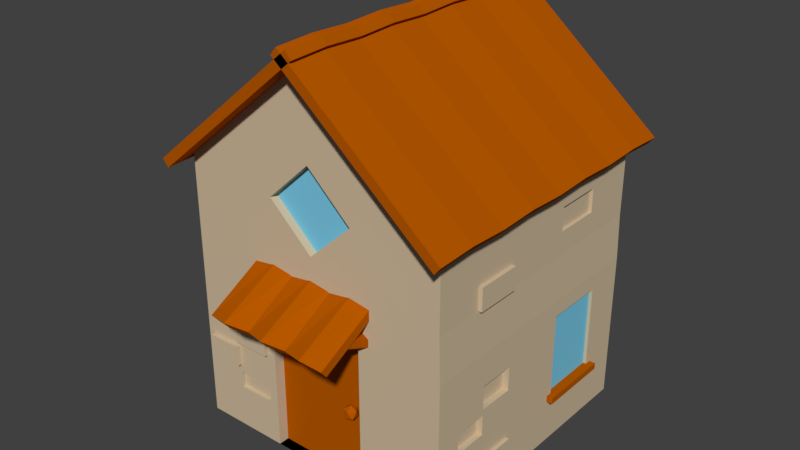 # Source: StandardHouse.blend  (saved by Blender 2.79.0; exported with 4.5.12 LTS)
import bpy
from mathutils import Matrix  # noqa: F401  (used for matrix-valued properties, if any)

bpy.ops.wm.read_factory_settings(use_empty=True)
scene = bpy.context.scene
scene.name = 'Scene'

# ---- collections
col_collection_1 = bpy.data.collections.new('Collection 1'); scene.collection.children.link(col_collection_1)

# ---- materials (node trees are filled in below, after node groups)
mat_material_005 = bpy.data.materials.new('Material.005')
mat_material_005.alpha_threshold = 0.0
mat_material_005.use_transparent_shadow = False
mat_material_005.diffuse_color = (0.4672, 0.09775, 0.0, 1.0)
mat_material_005.roughness = 0.5
mat_material_005.line_color = (0.0, 0.0, 0.0, 1.0)
mat_wall = bpy.data.materials.new('wall')
mat_wall.alpha_threshold = 0.0
mat_wall.use_transparent_shadow = False
mat_wall.diffuse_color = (0.6166, 0.49, 0.33, 1.0)
mat_wall.roughness = 0.5
mat_material_001 = bpy.data.materials.new('Material.001')
mat_material_001.alpha_threshold = 0.0
mat_material_001.use_transparent_shadow = False
mat_material_001.diffuse_color = (0.1933, 0.5854, 0.8, 1.0)
mat_material_001.roughness = 0.5

# ---- material node trees

# ---- world
world_world = bpy.data.worlds.new('World'); scene.world = world_world
world_world.color = (0.05088, 0.05088, 0.05088)
world_world.use_sun_shadow = False
world_world.sun_shadow_jitter_overblur = 0.0
world_world.cycles.sampling_method = 'MANUAL'

# ---- meshes
me_cube_001 = bpy.data.meshes.new('Cube.001')
me_cube_001.from_pydata([(-3.325, -3.325, 0.03658), (-3.325, -3.325, 6.686), (-3.325, 3.325, 0.03658), (-3.325, 3.325, 6.686), (3.358, -3.325, 0.03658), (3.325, -3.325, 6.686), (3.358, 3.325, -0.003552), (3.325, 3.325, 6.686), (0.0, -3.325, 9.451), (0.0, 3.325, 9.451), (-3.581, -3.837, 6.433), (-3.581, 3.837, 6.433), (0.2563, -3.837, 9.624), (0.2563, 3.837, 9.624), (-3.73, -3.837, 6.612), (-3.73, 3.837, 6.612), (0.1071, -3.837, 9.803), (0.1071, 3.837, 9.803), (-3.325, -3.325, 3.689), (-3.325, 3.325, 3.689), (3.358, 3.325, 3.689), (3.358, -3.325, 3.689), (1.282, -3.325, 0.03658), (1.275, -3.325, 3.708), (-1.196, -3.325, 0.03658), (-1.196, -3.325, 3.689), (-1.196, -3.064, 0.03658), (1.282, -3.064, 0.03658), (1.275, -3.064, 3.689), (-1.196, -3.064, 3.689), (-3.325, -3.325, 4.417), (-3.325, 3.325, 4.417), (3.325, 3.325, 4.783), (3.325, -3.325, 4.783), (-1.519, -4.518, 3.778), (-1.585, -4.658, 3.956), (-1.585, -2.954, 4.632), (-1.585, -3.093, 4.809), (1.58, -4.578, 3.778), (1.58, -4.718, 3.956), (1.58, -2.954, 4.632), (1.58, -3.093, 4.809), (1.405, -3.024, 3.59), (1.405, -4.051, 4.038), (-1.41, -4.051, 4.038), (-1.41, -3.024, 3.59), (-1.265, -4.018, 4.115), (-1.265, -2.991, 3.667), (-1.265, -3.951, 4.267), (-1.265, -2.924, 3.82), (-1.41, -3.918, 4.344), (-1.41, -2.891, 3.896), (-1.554, -3.951, 4.267), (-1.554, -2.924, 3.82), (-1.554, -4.018, 4.115), (-1.554, -2.991, 3.667), (1.549, -4.018, 4.115), (1.549, -2.991, 3.667), (1.549, -3.951, 4.267), (1.549, -2.924, 3.82), (1.405, -3.918, 4.344), (1.405, -2.891, 3.896), (1.26, -3.951, 4.267), (1.26, -2.924, 3.82), (1.26, -4.018, 4.115), (1.26, -2.991, 3.667), (1.053, -2.954, 4.712), (0.525, -2.954, 4.632), (-0.002467, -2.954, 4.712), (-0.53, -2.954, 4.632), (-1.057, -2.954, 4.712), (-1.057, -3.093, 4.889), (-0.53, -3.093, 4.809), (-0.002467, -3.093, 4.889), (0.525, -3.093, 4.809), (1.053, -3.093, 4.889), (-1.057, -4.646, 3.858), (-0.53, -4.479, 3.778), (-0.002467, -4.646, 3.858), (0.525, -4.499, 3.778), (1.053, -4.646, 3.858), (1.053, -4.786, 4.035), (0.525, -4.638, 3.956), (-0.002467, -4.786, 4.035), (-0.53, -4.619, 3.956), (-1.057, -4.786, 4.035), (-3.581, -2.878, 6.473), (-3.581, -1.919, 6.433), (-3.581, -0.9594, 6.473), (-3.581, 1.192e-07, 6.433), (-3.581, 0.9594, 6.473), (-3.581, 1.919, 6.433), (-3.581, 2.878, 6.473), (0.2563, 2.878, 9.664), (0.2563, 1.919, 9.624), (0.2563, 0.9594, 9.664), (0.2563, -1.192e-07, 9.624), (0.2563, -0.9594, 9.664), (0.2563, -1.919, 9.624), (0.2563, -2.878, 9.664), (-3.73, -2.878, 6.653), (-3.73, -1.919, 6.612), (-3.73, -0.9594, 6.653), (-3.73, 1.192e-07, 6.612), (-3.73, 0.9594, 6.653), (-3.73, 1.919, 6.612), (-3.73, 2.878, 6.653), (0.1071, 2.878, 9.843), (0.1071, 1.919, 9.803), (0.1071, 0.9594, 9.843), (0.1071, -1.192e-07, 9.803), (0.1071, -0.9594, 9.843), (0.1071, -1.919, 9.803), (0.1071, -2.878, 9.843), (3.568, 3.837, 6.433), (3.568, -3.837, 6.433), (-0.2694, 3.837, 9.624), (-0.2694, -3.837, 9.624), (3.717, 3.837, 6.612), (3.717, -3.837, 6.612), (-0.1202, 3.837, 9.803), (-0.1202, -3.837, 9.803), (3.568, 2.878, 6.473), (3.568, 1.919, 6.433), (3.568, 0.9594, 6.473), (3.568, -2.804e-07, 6.433), (3.568, -0.9594, 6.473), (3.568, -1.919, 6.433), (3.568, -2.878, 6.473), (-0.2694, -2.878, 9.664), (-0.2694, -1.919, 9.624), (-0.2694, -0.9594, 9.664), (-0.2694, 2.935e-07, 9.624), (-0.2694, 0.9594, 9.664), (-0.2694, 1.919, 9.624), (-0.2694, 2.878, 9.664), (3.717, 2.878, 6.653), (3.717, 1.919, 6.612), (3.717, 0.9594, 6.653), (3.717, -2.935e-07, 6.612), (3.717, -0.9594, 6.653), (3.717, -1.919, 6.612), (3.717, -2.878, 6.653), (-0.1202, -2.878, 9.843), (-0.1202, -1.919, 9.803), (-0.1202, -0.9594, 9.843), (-0.1202, 2.804e-07, 9.803), (-0.1202, 0.9594, 9.843), (-0.1202, 1.919, 9.803), (-0.1202, 2.878, 9.843), (0.9591, -3.246, 1.717), (1.091, -3.342, 1.818), (0.9085, -3.402, 1.818), (0.7955, -3.246, 1.818), (0.9085, -3.09, 1.818), (1.091, -3.15, 1.818), (1.01, -3.402, 1.982), (0.8267, -3.342, 1.982), (0.8267, -3.15, 1.982), (1.01, -3.09, 1.982), (1.123, -3.246, 1.982), (0.9591, -3.246, 2.083), (-1.408, -3.325, 0.03658), (-1.408, -3.325, 3.689), (-2.308, -3.325, 3.689), (-2.308, -3.325, 0.03658), (-1.408, -3.325, 2.962), (-2.308, -3.325, 2.962), (-1.408, -3.325, 2.368), (-2.308, -3.325, 2.377), (-2.308, -3.422, 2.962), (-1.408, -3.422, 2.962), (-1.408, -3.422, 2.373), (-2.308, -3.422, 2.373), (-3.15, -3.325, 3.689), (-3.15, -3.325, 0.03658), (-2.308, -3.325, 2.236), (-3.15, -3.325, 2.23), (-3.15, -3.325, 1.731), (-2.308, -3.325, 1.737), (-2.308, -3.428, 2.236), (-3.15, -3.428, 2.23), (-3.15, -3.428, 1.734), (-2.308, -3.428, 1.734), (-1.408, -3.325, 1.544), (-2.308, -3.325, 1.544), (-1.408, -3.325, 1.111), (-2.308, -3.325, 1.111), (-2.308, -3.234, 1.546), (-1.408, -3.234, 1.542), (-1.408, -3.234, 1.109), (-2.308, -3.234, 1.114), (-2.308, -3.325, 3.203), (-3.15, -3.325, 3.203), (-1.408, -3.325, 3.203), (-3.15, -3.325, 0.8223), (-1.408, -3.325, 0.8223), (-2.308, -3.325, 0.8223), (-3.315, 0.8692, 2.893), (-3.315, 1.77, 2.893), (-3.315, 0.8692, 2.299), (-3.315, 1.77, 2.309), (-3.412, 1.77, 2.893), (-3.412, 0.8692, 2.893), (-3.412, 0.8692, 2.304), (-3.412, 1.77, 2.304), (-3.315, 1.77, 2.167), (-3.315, 2.611, 2.162), (-3.315, 2.611, 1.662), (-3.315, 1.77, 1.668), (-3.18, 1.77, 2.167), (-3.18, 2.611, 2.162), (-3.18, 2.611, 1.665), (-3.18, 1.77, 1.665), (-3.315, 0.8692, 1.074), (-3.315, 1.77, 1.074), (-3.315, 0.8692, 0.6412), (-3.315, 1.77, 0.6412), (-3.41, 1.77, 1.076), (-3.41, 0.8692, 1.071), (-3.41, 0.8692, 0.6389), (-3.41, 1.77, 0.6435), (-3.315, 1.77, 3.134), (-3.315, 2.611, 3.134), (-3.315, 0.8692, 3.134), (-3.315, 2.611, 0.5452), (-3.315, 0.8692, 0.5464), (-3.315, 1.77, 0.5464), (-3.325, 0.8929, 3.689), (-3.325, 1.759, 3.689), (-3.325, 2.624, 3.689), (-3.325, 2.629, 0.03658), (-3.325, 1.738, 0.03658), (-3.325, 0.8467, 0.03658), (-3.325, 3.325, 1.863), (-3.32, -0.06622, 2.183), (-3.32, -0.06622, 1.275), (-3.325, -0.06622, 3.689), (-3.325, -0.06622, 0.03658), (-3.317, -2.389, 3.285), (-3.317, -2.389, 1.271), (-3.317, -0.8773, 3.285), (-3.317, -0.8773, 1.271), (-3.317, -0.7196, 3.285), (-3.317, -0.7196, 1.271), (-3.317, -2.389, 1.117), (-3.317, -0.8773, 1.117), (-3.317, -2.389, 3.427), (-3.317, -0.8773, 3.427), (-3.317, -2.547, 3.285), (-3.317, -2.547, 1.271), (-3.317, -0.7196, 3.285), (-3.317, -0.7196, 3.427), (-3.317, -2.547, 3.427), (-3.317, -0.7196, 1.117), (-3.317, -2.547, 1.117), (-3.211, -0.8773, 3.285), (-3.211, -2.389, 3.285), (-3.211, -2.389, 1.271), (-3.211, -0.8773, 1.271), (-3.443, -2.389, 1.271), (-3.443, -0.8773, 1.271), (-3.443, -0.7196, 1.271), (-3.443, -2.389, 1.117), (-3.443, -0.8773, 1.117), (-3.443, -2.547, 1.271), (-3.443, -0.7196, 1.117), (-3.443, -2.547, 1.117), (3.358, -0.9543, 2.893), (3.358, -1.855, 2.893), (3.358, -0.9543, 2.299), (3.358, -1.855, 2.309), (3.2, -1.855, 2.893), (3.2, -0.9543, 2.893), (3.2, -0.9543, 2.304), (3.2, -1.855, 2.304), (3.358, -1.855, 2.167), (3.358, -2.696, 2.162), (3.358, -2.696, 1.662), (3.358, -1.855, 1.668), (3.216, -1.855, 2.167), (3.216, -2.696, 2.162), (3.216, -2.696, 1.665), (3.216, -1.855, 1.665), (3.358, -0.9543, 1.074), (3.358, -1.855, 1.074), (3.358, -0.9543, 0.6412), (3.358, -1.855, 0.6412), (3.446, -1.855, 1.076), (3.446, -0.9543, 1.071), (3.446, -0.9543, 0.6389), (3.446, -1.855, 0.6435), (3.358, -1.855, 3.134), (3.358, -2.696, 3.134), (3.358, -0.9543, 3.134), (3.358, -2.696, 0.5452), (3.358, -0.9543, 0.5464), (3.358, -1.855, 0.5464), (3.358, -0.01889, 2.183), (3.358, -0.01889, 1.275), (3.358, 2.304, 3.285), (3.358, 2.304, 1.271), (3.358, 0.7922, 3.285), (3.358, 0.7922, 1.271), (3.358, 0.6345, 3.285), (3.358, 0.6345, 1.271), (3.358, 2.304, 1.117), (3.358, 0.7922, 1.117), (3.358, 2.304, 3.427), (3.358, 0.7922, 3.427), (3.358, 2.462, 3.285), (3.358, 2.462, 1.271), (3.358, 0.6345, 3.427), (3.358, 2.462, 3.427), (3.358, 0.6345, 1.117), (3.358, 2.462, 1.117), (3.282, 0.7922, 3.285), (3.282, 2.304, 3.285), (3.282, 2.304, 1.271), (3.282, 0.7922, 1.271), (3.513, 2.304, 1.271), (3.513, 0.7922, 1.271), (3.513, 0.6345, 1.271), (3.513, 2.304, 1.117), (3.513, 0.7922, 1.117), (3.513, 2.462, 1.271), (3.513, 0.6345, 1.117), (3.513, 2.462, 1.117), (3.358, 1.662, 3.689), (3.358, 1.49e-08, 3.689), (3.358, -1.662, 3.689), (3.358, -1.662, 0.02655), (3.358, 1.49e-08, 0.01651), (3.358, 1.662, 0.006481), (1.118, -3.33, 7.338), (-1.043, -3.33, 7.338), (1.118, -3.33, 5.337), (-1.043, -3.33, 5.337), (0.03785, -3.33, 7.338), (0.03785, -3.33, 5.337), (1.118, -3.33, 6.338), (-1.043, -3.33, 6.338), (0.03785, -3.133, 6.338), (-1.043, -3.133, 6.338), (1.118, -3.133, 6.338), (0.03785, -3.133, 5.337), (0.03785, -3.133, 7.338), (3.325, -3.325, 5.335), (3.325, 3.325, 5.347), (3.325, -3.325, 5.873), (3.325, 3.325, 5.942), (3.325, -2.112, 4.783), (3.325, -2.112, 5.337), (3.325, -2.112, 5.886), (3.325, -0.9955, 4.783), (3.325, -0.996, 5.339), (3.325, -0.9967, 5.897), (3.417, -0.9955, 4.783), (3.417, -2.112, 4.783), (3.417, -2.112, 5.337), (3.417, -0.996, 5.339), (3.325, 0.8272, 4.783), (3.325, 0.8272, 5.342), (3.325, 0.8272, 5.916), (3.325, 2.003, 4.783), (3.325, 2.003, 5.345), (3.325, 2.003, 5.929), (3.249, 0.8272, 5.342), (3.249, 0.8272, 5.916), (3.249, 2.003, 5.345), (3.249, 2.003, 5.929), (-3.325, 3.325, 4.98), (-3.325, -3.325, 4.98), (-3.325, -1.615, 4.98), (-3.325, -1.615, 4.417), (-3.325, -2.469, 4.98), (-3.325, -2.469, 4.417), (-3.399, -1.615, 4.98), (-3.399, -1.615, 4.417), (-3.399, -2.469, 4.98), (-3.399, -2.469, 4.417)], [], [(30, 372, 375, 376), (31, 371, 3, 7, 350, 348, 32), (32, 348, 365, 364), (337, 341, 335, 1, 372, 30), (2, 6, 333, 332, 331, 4, 22, 24, 162, 165, 175, 0, 238, 233, 232, 231), (9, 3, 1, 8), (7, 9, 8, 5), (7, 3, 9), (1, 335, 338, 334, 5, 8), (99, 12, 10, 86), (113, 100, 14, 16), (13, 11, 15, 17), (86, 10, 14, 100), (93, 13, 17, 107), (10, 12, 16, 14), (4, 21, 23, 22), (2, 234, 19, 20, 6), (27, 28, 29, 26), (24, 22, 27, 26), (24, 25, 163, 194, 166, 168, 184, 186, 196, 162), (25, 24, 26, 29), (23, 25, 29, 28), (22, 23, 28, 27), (21, 33, 336, 339, 337, 30, 18, 174, 164, 163, 25, 23), (20, 32, 364, 361, 354, 351, 33, 21, 330, 329, 328), (19, 31, 32, 20), (18, 30, 376, 374, 31, 19, 230, 229, 228, 237), (34, 35, 37, 36), (66, 75, 41, 40), (40, 41, 39, 38), (76, 85, 35, 34), (66, 40, 38, 80), (71, 37, 35, 85), (57, 42, 65, 63, 61, 59), (44, 45, 47, 46), (60, 61, 63, 62), (46, 47, 49, 48), (43, 56, 58, 60, 62, 64), (58, 59, 61, 60), (48, 49, 51, 50), (64, 65, 42, 43), (56, 57, 59, 58), (50, 51, 53, 52), (47, 45, 55, 53, 51, 49), (43, 42, 57, 56), (52, 53, 55, 54), (62, 63, 65, 64), (54, 55, 45, 44), (44, 46, 48, 50, 52, 54), (41, 75, 81, 39), (75, 74, 82, 81), (74, 73, 83, 82), (73, 72, 84, 83), (72, 71, 85, 84), (36, 70, 76, 34), (70, 69, 77, 76), (69, 68, 78, 77), (68, 67, 79, 78), (67, 66, 80, 79), (38, 39, 81, 80), (80, 81, 82, 79), (79, 82, 83, 78), (78, 83, 84, 77), (77, 84, 85, 76), (36, 37, 71, 70), (70, 71, 72, 69), (69, 72, 73, 68), (68, 73, 74, 67), (67, 74, 75, 66), (12, 99, 113, 16), (99, 98, 112, 113), (98, 97, 111, 112), (97, 96, 110, 111), (96, 95, 109, 110), (95, 94, 108, 109), (94, 93, 107, 108), (11, 92, 106, 15), (92, 91, 105, 106), (91, 90, 104, 105), (90, 89, 103, 104), (89, 88, 102, 103), (88, 87, 101, 102), (87, 86, 100, 101), (17, 15, 106, 107), (107, 106, 105, 108), (108, 105, 104, 109), (109, 104, 103, 110), (110, 103, 102, 111), (111, 102, 101, 112), (112, 101, 100, 113), (13, 93, 92, 11), (93, 94, 91, 92), (94, 95, 90, 91), (95, 96, 89, 90), (96, 97, 88, 89), (97, 98, 87, 88), (98, 99, 86, 87), (135, 116, 114, 122), (149, 136, 118, 120), (117, 115, 119, 121), (122, 114, 118, 136), (129, 117, 121, 143), (114, 116, 120, 118), (116, 135, 149, 120), (135, 134, 148, 149), (134, 133, 147, 148), (133, 132, 146, 147), (132, 131, 145, 146), (131, 130, 144, 145), (130, 129, 143, 144), (115, 128, 142, 119), (128, 127, 141, 142), (127, 126, 140, 141), (126, 125, 139, 140), (125, 124, 138, 139), (124, 123, 137, 138), (123, 122, 136, 137), (121, 119, 142, 143), (143, 142, 141, 144), (144, 141, 140, 145), (145, 140, 139, 146), (146, 139, 138, 147), (147, 138, 137, 148), (148, 137, 136, 149), (117, 129, 128, 115), (129, 130, 127, 128), (130, 131, 126, 127), (131, 132, 125, 126), (132, 133, 124, 125), (133, 134, 123, 124), (134, 135, 122, 123), (150, 151, 152), (151, 150, 155), (150, 152, 153), (150, 153, 154), (150, 154, 155), (151, 155, 160), (152, 151, 156), (153, 152, 157), (154, 153, 158), (155, 154, 159), (151, 160, 156), (152, 156, 157), (153, 157, 158), (154, 158, 159), (155, 159, 160), (156, 160, 161), (157, 156, 161), (158, 157, 161), (159, 158, 161), (160, 159, 161), (173, 172, 171, 170), (162, 196, 197, 165), (165, 197, 195, 175), (167, 166, 194, 192), (167, 169, 173, 170), (166, 167, 170, 171), (169, 168, 172, 173), (168, 166, 171, 172), (182, 183, 180, 181), (175, 195, 178, 177, 193, 174, 18, 0), (177, 176, 169, 167, 192, 193), (178, 179, 183, 182), (177, 178, 182, 181), (179, 176, 180, 183), (176, 177, 181, 180), (191, 190, 189, 188), (185, 184, 168, 169, 176, 179), (185, 187, 191, 188), (184, 185, 188, 189), (187, 186, 190, 191), (186, 184, 189, 190), (192, 194, 163, 164), (193, 192, 164, 174), (197, 196, 186, 187), (195, 197, 187, 185, 179, 178), (205, 204, 203, 202), (199, 198, 224, 222), (199, 201, 205, 202), (198, 199, 202, 203), (201, 200, 204, 205), (200, 198, 203, 204), (212, 213, 210, 211), (207, 206, 201, 199, 222, 223), (208, 209, 213, 212), (207, 208, 212, 211), (209, 206, 210, 213), (206, 207, 211, 210), (221, 220, 219, 218), (215, 214, 200, 201, 206, 209), (215, 217, 221, 218), (214, 215, 218, 219), (217, 216, 220, 221), (216, 214, 219, 220), (227, 226, 216, 217), (225, 227, 217, 215, 209, 208), (223, 222, 229, 230), (222, 224, 228, 229), (231, 225, 2), (230, 19, 223), (227, 225, 231, 232), (226, 227, 232, 233), (207, 223, 19, 234), (208, 207, 234), (2, 225, 208, 234), (226, 236, 216), (224, 198, 235), (200, 235, 198), (216, 236, 214), (214, 236, 235, 200), (228, 224, 235, 237), (233, 238, 236, 226), (240, 258, 259, 242), (241, 243, 244, 242), (255, 267, 263, 245), (239, 247, 248, 241), (240, 250, 249, 239), (253, 247, 239, 249), (252, 243, 241, 248), (242, 261, 260, 240), (240, 260, 265, 250), (257, 256, 259, 258), (241, 256, 257, 239), (242, 259, 256, 241), (239, 257, 258, 240), (261, 264, 263, 260), (262, 266, 264, 261), (263, 267, 265, 260), (254, 266, 262, 244), (245, 263, 264, 246), (244, 262, 261, 242), (250, 265, 267, 255), (246, 264, 266, 254), (237, 235, 243, 252), (248, 237, 252), (18, 237, 248, 247), (247, 253, 18), (235, 236, 244, 243), (238, 254, 244, 236), (254, 238, 246), (255, 245, 0), (238, 0, 245, 246), (253, 249, 18), (255, 0, 250), (0, 18, 249, 250), (275, 274, 273, 272), (269, 268, 294, 292), (269, 271, 275, 272), (268, 269, 272, 273), (271, 270, 274, 275), (270, 268, 273, 274), (282, 283, 280, 281), (277, 276, 271, 269, 292, 293), (278, 279, 283, 282), (277, 278, 282, 281), (279, 276, 280, 283), (276, 277, 281, 280), (291, 290, 289, 288), (285, 284, 270, 271, 276, 279), (285, 287, 291, 288), (284, 285, 288, 289), (287, 286, 290, 291), (286, 284, 289, 290), (297, 296, 286, 287), (295, 297, 287, 285, 279, 278), (296, 299, 286), (294, 268, 298), (270, 298, 268), (286, 299, 284), (284, 299, 298, 270), (301, 318, 319, 303), (302, 304, 305, 303), (315, 327, 323, 306), (300, 308, 309, 302), (301, 311, 310, 300), (313, 308, 300, 310), (312, 304, 302, 309), (303, 321, 320, 301), (301, 320, 325, 311), (317, 316, 319, 318), (302, 316, 317, 300), (303, 319, 316, 302), (300, 317, 318, 301), (321, 324, 323, 320), (322, 326, 324, 321), (323, 327, 325, 320), (314, 326, 322, 305), (306, 323, 324, 307), (305, 322, 321, 303), (311, 325, 327, 315), (307, 324, 326, 314), (298, 299, 305, 304), (293, 21, 277), (4, 278, 277, 21), (278, 4, 295), (330, 21, 293, 292), (292, 294, 329, 330), (312, 309, 328, 329), (308, 328, 309), (308, 313, 20, 328), (313, 310, 20), (315, 6, 311), (6, 20, 310, 311), (315, 306, 6), (297, 295, 4, 331), (296, 297, 331, 332), (296, 332, 299), (314, 305, 299, 332), (307, 314, 332, 333), (333, 6, 306, 307), (294, 298, 329), (312, 329, 298, 304), (33, 347, 349, 5, 334, 340, 336), (341, 339, 345, 343), (340, 338, 346, 344), (336, 340, 339), (340, 334, 338), (342, 346, 343), (341, 337, 339), (339, 340, 344, 345), (338, 341, 343, 346), (341, 338, 335), (345, 342, 343), (345, 344, 342), (346, 342, 344), (357, 360, 359, 358), (347, 352, 353, 349), (349, 353, 356, 363, 366, 350, 7, 5), (351, 352, 347, 33), (353, 352, 355, 356), (351, 354, 357, 358), (356, 355, 362, 363), (352, 351, 358, 359), (354, 355, 360, 357), (355, 352, 359, 360), (368, 367, 369, 370), (362, 365, 369, 367), (361, 362, 355, 354), (364, 365, 362, 361), (366, 365, 348, 350), (365, 366, 370, 369), (366, 363, 368, 370), (363, 362, 367, 368), (380, 379, 377, 378), (371, 373, 375, 372, 1, 3), (374, 373, 371, 31), (376, 375, 379, 380), (375, 373, 377, 379), (374, 376, 380, 378), (373, 374, 378, 377)])
me_cube_001.polygons.foreach_set('material_index', [1, 1, 1, 1, 1, 0, 0, 1, 1, 0, 0, 0, 0, 0, 0, 1, 1, 0, 0, 1, 1, 1, 1, 1, 1, 1, 1, 0, 0, 0, 0, 0, 0, 0, 0, 0, 0, 0, 0, 0, 0, 0, 0, 0, 0, 0, 0, 0, 0, 0, 0, 0, 0, 0, 0, 0, 0, 0, 0, 0, 0, 0, 0, 0, 0, 0, 0, 0, 0, 0, 0, 0, 0, 0, 0, 0, 0, 0, 0, 0, 0, 0, 0, 0, 0, 0, 0, 0, 0, 0, 0, 0, 0, 0, 0, 0, 0, 0, 0, 0, 0, 0, 0, 0, 0, 0, 0, 0, 0, 0, 0, 0, 0, 0, 0, 0, 0, 0, 0, 0, 0, 0, 0, 0, 0, 0, 0, 0, 0, 0, 0, 0, 0, 0, 0, 0, 0, 0, 0, 0, 0, 0, 0, 0, 0, 0, 0, 0, 0, 0, 0, 1, 1, 1, 1, 1, 1, 1, 1, 1, 1, 1, 1, 1, 1, 1, 1, 1, 1, 1, 1, 1, 1, 1, 1, 1, 1, 1, 1, 1, 1, 1, 1, 1, 1, 1, 1, 1, 1, 1, 1, 1, 1, 1, 1, 1, 1, 1, 1, 1, 1, 1, 1, 1, 1, 1, 1, 1, 1, 1, 1, 1, 0, 1, 0, 1, 1, 1, 1, 0, 0, 2, 1, 1, 1, 0, 0, 0, 0, 0, 0, 0, 0, 1, 1, 1, 1, 1, 1, 1, 1, 1, 1, 1, 1, 1, 1, 1, 1, 1, 1, 1, 1, 1, 1, 1, 1, 1, 1, 1, 1, 1, 1, 1, 1, 1, 1, 1, 1, 1, 0, 1, 0, 1, 1, 1, 1, 0, 0, 2, 1, 1, 1, 0, 0, 0, 0, 0, 0, 0, 0, 1, 1, 1, 1, 1, 1, 1, 1, 1, 1, 1, 1, 1, 1, 1, 1, 1, 1, 1, 1, 1, 1, 1, 1, 1, 1, 2, 1, 1, 1, 1, 2, 2, 2, 1, 1, 1, 1, 1, 1, 1, 1, 1, 1, 1, 1, 1, 1, 1, 1, 1, 1, 1, 1, 1, 1, 1, 1, 1])
me_cube_001.materials.append(mat_material_005)
me_cube_001.materials.append(mat_wall)
me_cube_001.materials.append(mat_material_001)
me_cube_001.use_remesh_preserve_volume = False
me_cube_001.use_remesh_preserve_attributes = False
me_cube_001.use_mirror_vertex_groups = False
me_cube_001.update()

# ---- objects
ob_house = bpy.data.objects.new('House', me_cube_001)

# ---- transforms, parenting, visibility, modifiers, constraints
ob_house.location = (0.0, 0.0, 0.0)
ob_house.scale = (0.4542, 0.4542, 0.4542)
ob_house.lineart.crease_threshold = 0.0

# ---- collection membership
col_collection_1.objects.link(ob_house)

# ---- scene / render settings (as saved in the file)
scene.frame_start = 1; scene.frame_end = 250; scene.frame_set(1)
scene.render.engine = 'BLENDER_EEVEE_NEXT'
scene.render.resolution_percentage = 50
scene.render.dither_intensity = 0.0
scene.cycles.use_denoising = False
scene.cycles.samples = 128
scene.cycles.sampling_pattern = 'TABULATED_SOBOL'
scene.cycles.use_adaptive_sampling = False
scene.cycles.use_light_tree = False
scene.cycles.blur_glossy = 0.0
scene.cycles.sample_clamp_indirect = 0.0
scene.view_settings.view_transform = 'Standard'
bpy.context.view_layer.update()

# ---- added for rendering (the .blend has no active camera and no usable light): camera, sun
cam_auto = bpy.data.cameras.new('AutoCamera')
cam_auto.lens = 50.0
cam_auto.sensor_width = 36.0
cam_auto.clip_end = 1000.0
ob_auto_camera = bpy.data.objects.new('AutoCamera', cam_auto)
scene.collection.objects.link(ob_auto_camera)
ob_auto_camera.location = (6.32504, -7.80897, 7.29686)
ob_auto_camera.rotation_euler = (1.09748, -7.21219e-08, 0.694738)
scene.camera = ob_auto_camera
light_auto_sun = bpy.data.lights.new('AutoSun', 'SUN')
light_auto_sun.energy = 3.0
light_auto_sun.angle = 0.0523599
ob_auto_sun = bpy.data.objects.new('AutoSun', light_auto_sun)
scene.collection.objects.link(ob_auto_sun)
ob_auto_sun.rotation_euler = (0.872665, 0.174533, 0.523599)
bpy.context.view_layer.update()
